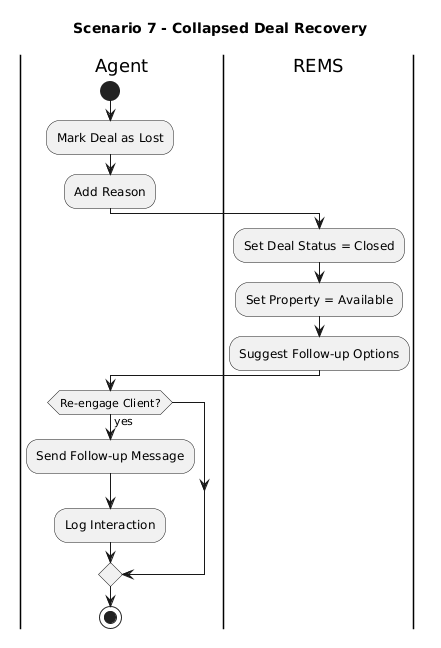

The diagram above was rendered by PlantUML. Its source (embedded in the PNG):
@startuml
title Scenario 7 - Collapsed Deal Recovery

|Agent|
start
:Mark Deal as Lost;
:Add Reason;

|REMS|
:Set Deal Status = Closed;
:Set Property = Available;

:Suggest Follow-up Options;

|Agent|
if (Re-engage Client?) then (yes)
  :Send Follow-up Message;
  :Log Interaction;
endif

stop
@enduml